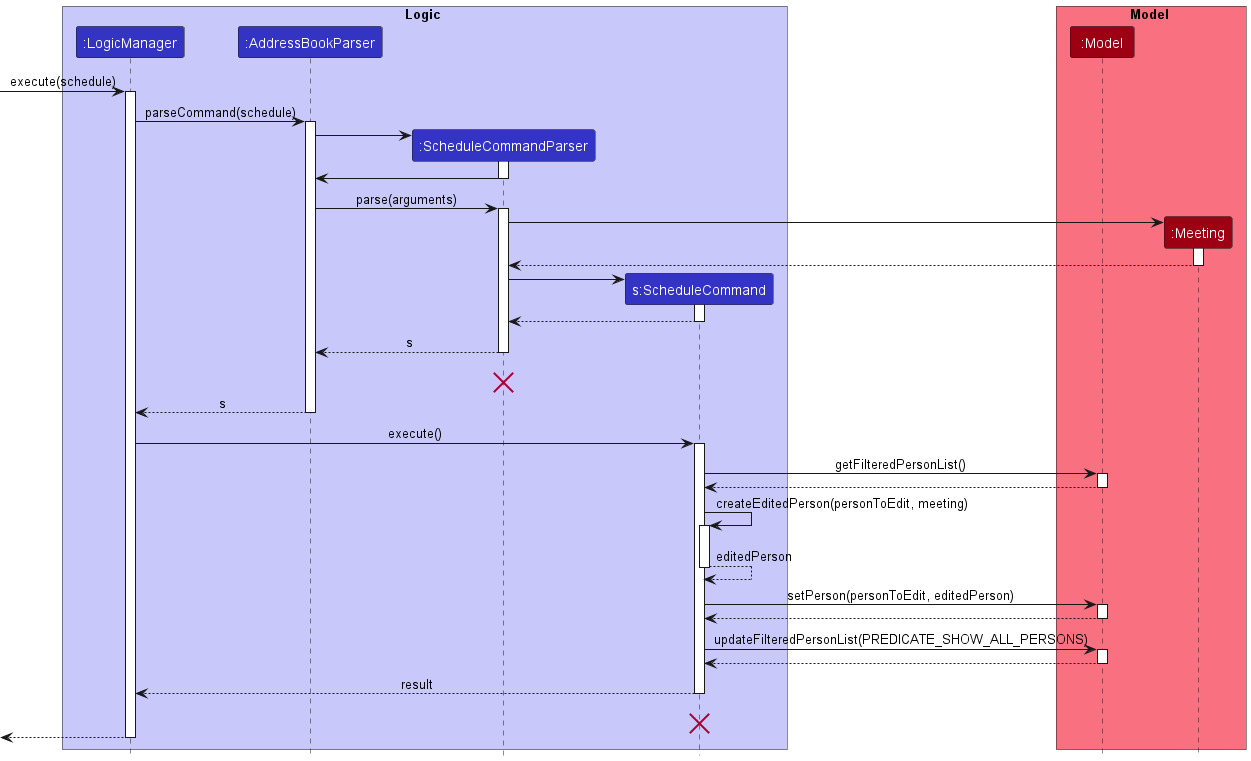

The diagram above was rendered by PlantUML. Its source (embedded in the PNG):
@startuml
!include style.puml
skinparam ArrowFontStyle plain

box Logic LOGIC_COLOR_T1
participant ":LogicManager" as LogicManager LOGIC_COLOR
participant ":AddressBookParser" as AddressBookParser LOGIC_COLOR
participant ":ScheduleCommandParser" as ScheduleCommandParser LOGIC_COLOR
participant "s:ScheduleCommand" as ScheduleCommand LOGIC_COLOR
end box

box Model MODEL_COLOR_T1
participant ":Model" as Model MODEL_COLOR
participant ":Meeting" as Meeting MODEL_COLOR
end box
[-> LogicManager : execute(schedule)
activate LogicManager

LogicManager -> AddressBookParser : parseCommand(schedule)
activate AddressBookParser

create ScheduleCommandParser
AddressBookParser -> ScheduleCommandParser
activate ScheduleCommandParser

ScheduleCommandParser -> AddressBookParser
deactivate ScheduleCommandParser

AddressBookParser -> ScheduleCommandParser : parse(arguments)
activate ScheduleCommandParser

create Meeting
ScheduleCommandParser -> Meeting
activate Meeting

Meeting --> ScheduleCommandParser
deactivate Meeting

create ScheduleCommand
ScheduleCommandParser -> ScheduleCommand
activate ScheduleCommand

ScheduleCommand --> ScheduleCommandParser
deactivate ScheduleCommand

ScheduleCommandParser --> AddressBookParser : s
deactivate ScheduleCommandParser
ScheduleCommandParser -[hidden]-> AddressBookParser : s
destroy ScheduleCommandParser

AddressBookParser --> LogicManager : s
deactivate AddressBookParser

LogicManager -> ScheduleCommand : execute()
activate ScheduleCommand

ScheduleCommand -> Model : getFilteredPersonList()
activate Model

Model --> ScheduleCommand
deactivate Model

ScheduleCommand -> ScheduleCommand : createEditedPerson(personToEdit, meeting)
activate ScheduleCommand

ScheduleCommand --> ScheduleCommand : editedPerson
deactivate ScheduleCommand

ScheduleCommand -> Model : setPerson(personToEdit, editedPerson)
activate Model

Model --> ScheduleCommand
deactivate Model

ScheduleCommand -> Model : updateFilteredPersonList(PREDICATE_SHOW_ALL_PERSONS)
activate Model

Model --> ScheduleCommand
deactivate Model

ScheduleCommand --> LogicManager : result
deactivate ScheduleCommand
ScheduleCommand -[hidden]-> LogicManager : result
destroy ScheduleCommand

[<--LogicManager
deactivate LogicManager
@enduml